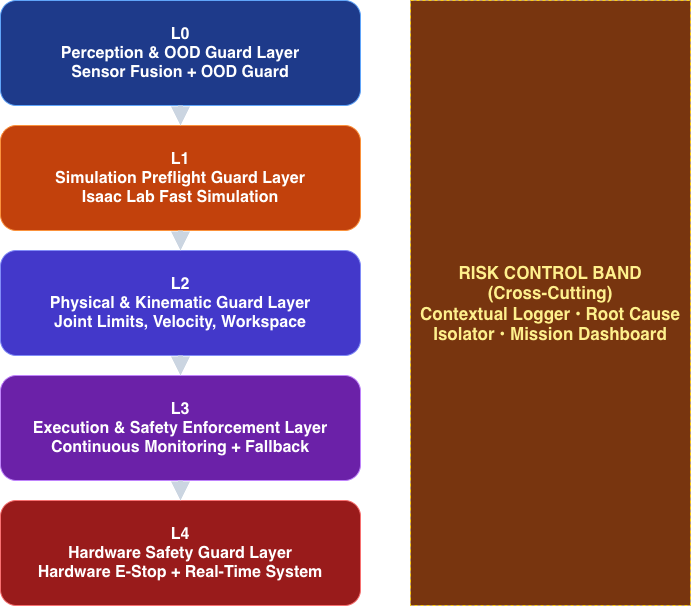

The diagram above was exported from draw.io. Its source (the exported page's mxGraphModel, read from the mxfile embedded in the PNG):
<mxGraphModel dx="1131" dy="733" grid="1" gridSize="10" guides="1" tooltips="1" connect="1" arrows="1" fold="1" page="1" pageScale="1" pageWidth="1400" pageHeight="920" math="0" shadow="0">
  <root>
    <mxCell id="0" />
    <mxCell id="1" parent="0" />
    <mxCell id="l0" parent="1" style="rounded=1;whiteSpace=wrap;html=1;fillColor=#1E3A8A;strokeColor=#60A5FA;fontColor=#FFFFFF;fontSize=16;fontStyle=1" value="L0&#10;Perception &amp; OOD Guard Layer&#10;Sensor Fusion + OOD Guard" vertex="1">
      <mxGeometry height="105" width="360" x="340" y="130" as="geometry" />
    </mxCell>
    <mxCell id="l1" parent="1" style="rounded=1;whiteSpace=wrap;html=1;fillColor=#C2410C;strokeColor=#FB923C;fontColor=#FFFFFF;fontSize=16;fontStyle=1" value="L1&#10;Simulation Preflight Guard Layer&#10;Isaac Lab Fast Simulation" vertex="1">
      <mxGeometry height="105" width="360" x="340" y="255" as="geometry" />
    </mxCell>
    <mxCell id="l2" parent="1" style="rounded=1;whiteSpace=wrap;html=1;fillColor=#4338CA;strokeColor=#818CF8;fontColor=#FFFFFF;fontSize=16;fontStyle=1" value="L2&#10;Physical &amp; Kinematic Guard Layer&#10;Joint Limits, Velocity, Workspace" vertex="1">
      <mxGeometry height="105" width="360" x="340" y="380" as="geometry" />
    </mxCell>
    <mxCell id="l3" parent="1" style="rounded=1;whiteSpace=wrap;html=1;fillColor=#6B21A8;strokeColor=#C084FC;fontColor=#FFFFFF;fontSize=16;fontStyle=1" value="L3&#10;Execution &amp; Safety Enforcement Layer&#10;Continuous Monitoring + Fallback" vertex="1">
      <mxGeometry height="105" width="360" x="340" y="505" as="geometry" />
    </mxCell>
    <mxCell id="l4" parent="1" style="rounded=1;whiteSpace=wrap;html=1;fillColor=#991B1B;strokeColor=#F87171;fontColor=#FFFFFF;fontSize=16;fontStyle=1" value="L4&#10;Hardware Safety Guard Layer&#10;Hardware E-Stop + Real-Time System" vertex="1">
      <mxGeometry height="105" width="360" x="340" y="630" as="geometry" />
    </mxCell>
    <mxCell id="riskband" parent="1" style="rounded=0;whiteSpace=wrap;html=1;fillColor=#78350F;strokeColor=#FACC15;fontColor=#FEF08C;fontSize=17;fontStyle=1;dashed=1" value="RISK CONTROL BAND&#10;(Cross-Cutting)&#10;Contextual Logger • Root Cause Isolator • Mission Dashboard" vertex="1">
      <mxGeometry height="605" width="280" x="750" y="130" as="geometry" />
    </mxCell>
    <mxCell id="ItjEzX2Z_8VOPP9DXU2K-1" edge="1" parent="1" source="l0" style="endArrow=block;strokeColor=#CBD5E1;strokeWidth=5" target="l1">
      <mxGeometry relative="1" as="geometry" />
    </mxCell>
    <mxCell id="ItjEzX2Z_8VOPP9DXU2K-2" edge="1" parent="1" source="l1" style="endArrow=block;strokeColor=#CBD5E1;strokeWidth=5" target="l2">
      <mxGeometry relative="1" as="geometry" />
    </mxCell>
    <mxCell id="ItjEzX2Z_8VOPP9DXU2K-3" edge="1" parent="1" source="l2" style="endArrow=block;strokeColor=#CBD5E1;strokeWidth=5" target="l3">
      <mxGeometry relative="1" as="geometry" />
    </mxCell>
    <mxCell id="ItjEzX2Z_8VOPP9DXU2K-4" edge="1" parent="1" source="l3" style="endArrow=block;strokeColor=#CBD5E1;strokeWidth=5" target="l4">
      <mxGeometry relative="1" as="geometry" />
    </mxCell>
  </root>
</mxGraphModel>